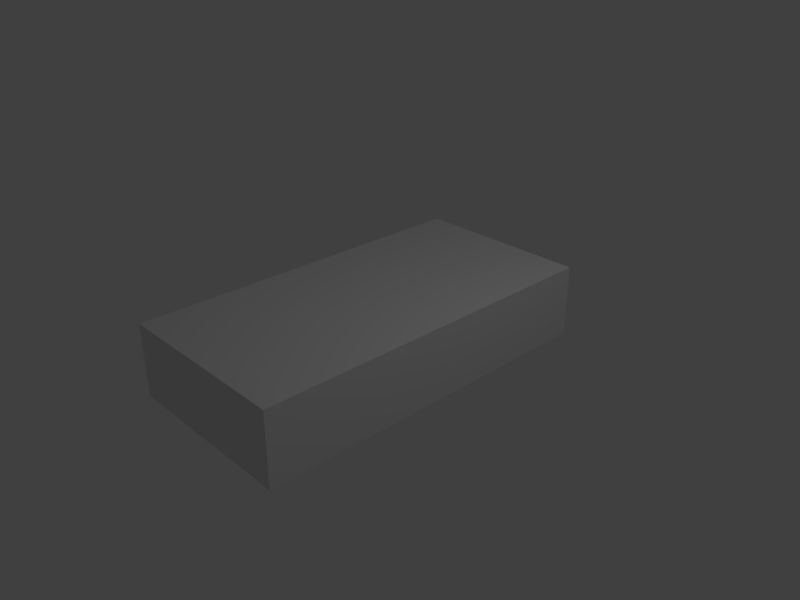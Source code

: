 # Source: guro-brick.blend  (saved by Blender 2.79.0; exported with 4.5.12 LTS)
import bpy
from mathutils import Matrix  # noqa: F401  (used for matrix-valued properties, if any)

bpy.ops.wm.read_factory_settings(use_empty=True)
scene = bpy.context.scene
scene.name = 'Scene'

# ---- collections
col_collection_1 = bpy.data.collections.new('Collection 1'); scene.collection.children.link(col_collection_1)

# ---- materials (node trees are filled in below, after node groups)
mat_material = bpy.data.materials.new('Material')
mat_material.alpha_threshold = 0.0
mat_material.use_transparent_shadow = False
mat_material.roughness = 0.5
mat_material.line_color = (0.0, 0.0, 0.0, 1.0)

# ---- material node trees

# ---- world
world_world = bpy.data.worlds.new('World'); scene.world = world_world
world_world.color = (0.05088, 0.05088, 0.05088)
world_world.use_sun_shadow = False
world_world.sun_shadow_jitter_overblur = 0.0
world_world.cycles.sampling_method = 'MANUAL'

# ---- cameras
cam_camera = bpy.data.cameras.new('Camera')
cam_camera.clip_end = 100.0
cam_camera.lens = 35.0
cam_camera.sensor_width = 32.0
cam_camera.sensor_height = 18.0
cam_camera.ortho_scale = 7.314
cam_camera.dof.focus_distance = 0.0
cam_camera.dof.aperture_fstop = 128.0

# ---- lights
light_lamp = bpy.data.lights.new('Lamp', 'POINT')
light_lamp.transmission_factor = 0.0
light_lamp.cutoff_distance = 30.0
light_lamp.energy = 100.0
light_lamp.shadow_buffer_clip_start = 1.001
light_lamp.shadow_soft_size = 0.1
light_lamp.shadow_maximum_resolution = 0.006
light_lamp.use_absolute_resolution = True

# ---- meshes
me_cube = bpy.data.meshes.new('Cube')
me_cube.from_pydata([(1.0, 1.0, -1.0), (1.0, -1.0, -1.0), (-1.0, -1.0, -1.0), (-1.0, 1.0, -1.0), (1.0, 1.0, 1.0), (1.0, -1.0, 1.0), (-1.0, -1.0, 1.0), (-1.0, 1.0, 1.0)], [], [(0, 1, 2, 3), (4, 7, 6, 5), (0, 4, 5, 1), (1, 5, 6, 2), (2, 6, 7, 3), (4, 0, 3, 7)])
me_cube.materials.append(mat_material)
me_cube.use_remesh_preserve_volume = False
me_cube.use_remesh_preserve_attributes = False
me_cube.use_mirror_vertex_groups = False
me_cube.update()

# ---- objects
ob_cube = bpy.data.objects.new('Cube', me_cube)
ob_lamp = bpy.data.objects.new('Lamp', light_lamp)
ob_camera = bpy.data.objects.new('Camera', cam_camera)

# ---- transforms, parenting, visibility, modifiers, constraints
ob_cube.location = (0.0, 0.0, 0.0)
ob_cube.scale = (1.25, 2.5, 0.5)
ob_cube.lock_location = (True, True, True)
ob_cube.lock_rotations_4d = False
ob_cube.empty_display_type = 'ARROWS'
ob_cube.lineart.crease_threshold = 0.0
ob_lamp.location = (4.076, 1.005, 5.904)
ob_lamp.rotation_euler = (0.6503, 0.05522, 1.866)
ob_lamp.lock_rotations_4d = False
ob_lamp.empty_display_type = 'ARROWS'
ob_lamp.color = (0.0, 0.0, 0.0, 0.0)
ob_lamp.lineart.crease_threshold = 0.0
ob_camera.location = (7.481, -6.508, 5.344)
ob_camera.rotation_euler = (1.109, 0.0, 0.8149)
ob_camera.lock_rotations_4d = False
ob_camera.empty_display_type = 'ARROWS'
ob_camera.color = (0.0, 0.0, 0.0, 0.0)
ob_camera.display_type = 'WIRE'
ob_camera.lineart.crease_threshold = 0.0

# ---- collection membership
col_collection_1.objects.link(ob_cube)
col_collection_1.objects.link(ob_lamp)
col_collection_1.objects.link(ob_camera)

# ---- scene / render settings (as saved in the file)
scene.camera = ob_camera
scene.frame_start = 1; scene.frame_end = 250; scene.frame_set(1)
scene.render.engine = 'BLENDER_EEVEE_NEXT'
scene.render.resolution_x = 640
scene.render.resolution_y = 480
scene.render.resolution_percentage = 50
scene.render.dither_intensity = 0.0
scene.cycles.use_denoising = False
scene.cycles.samples = 128
scene.cycles.sampling_pattern = 'TABULATED_SOBOL'
scene.cycles.use_adaptive_sampling = False
scene.cycles.use_light_tree = False
scene.cycles.blur_glossy = 0.0
scene.cycles.sample_clamp_indirect = 0.0
scene.view_settings.view_transform = 'Standard'
bpy.context.view_layer.update()
